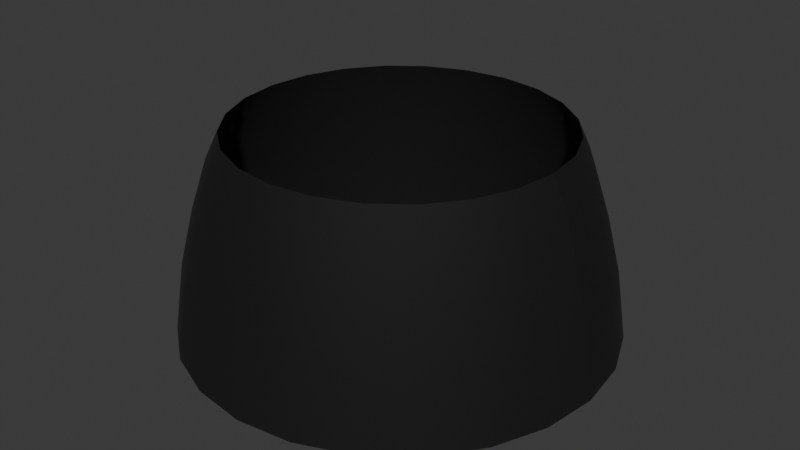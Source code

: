 # Source: kit_world_fountain.blend  (saved by Blender 5.2.45; exported with 4.5.12 LTS)
import bpy
from mathutils import Matrix  # noqa: F401  (used for matrix-valued properties, if any)

bpy.ops.wm.read_factory_settings(use_empty=True)
scene = bpy.context.scene
scene.name = 'Scene'

# ---- collections
col_collection = bpy.data.collections.new('Collection'); scene.collection.children.link(col_collection)

# ---- materials (node trees are filled in below, after node groups)
mat_fountain_fall = bpy.data.materials.new('fountain_fall')

# ---- material node trees
mat_fountain_fall.use_nodes = True; mat_fountain_fall.node_tree.nodes.clear()
_N = mat_fountain_fall.node_tree.nodes; _L = mat_fountain_fall.node_tree.links
n0 = _N.new('ShaderNodeBsdfPrincipled'); n0.name = 'Principled BSDF'; n0.location = (-200, 100)
n0.inputs[2].default_value = 0.85
n0.inputs[10].default_value = 0.005
n1 = _N.new('ShaderNodeOutputMaterial'); n1.name = 'Material Output'; n1.location = (200, 100)
n2 = _N.new('ShaderNodeVertexColor'); n2.name = 'Color Attribute'; n2.location = (0, 0)
n2.layer_name = 'Col'
n3 = _N.new('ShaderNodeMix'); n3.name = 'Mix'; n3.location = (0, 0)
n3.data_type = 'RGBA'
n3.blend_type = 'MULTIPLY'
n3.inputs[0].default_value = 1.0
n3.inputs[6].default_value = (0.7, 0.88, 0.95, 1.0)
_L.new(n0.outputs[0], n1.inputs[0])
_L.new(n2.outputs[0], n3.inputs[7])
_L.new(n3.outputs[2], n0.inputs[0])
n1.is_active_output = True

# ---- world
world_world = bpy.data.worlds.new('World'); scene.world = world_world
world_world.use_nodes = True; world_world.node_tree.nodes.clear()
_N = world_world.node_tree.nodes; _L = world_world.node_tree.links
n0 = _N.new('ShaderNodeOutputWorld'); n0.name = 'World Output'; n0.location = (200, 100)
n1 = _N.new('ShaderNodeBackground'); n1.name = 'Background'; n1.location = (-200, 100)
n1.inputs[0].default_value = (0.05088, 0.05088, 0.05088, 1.0)
_L.new(n1.outputs[0], n0.inputs[0])
n0.is_active_output = True
world_world.color = (0.05088, 0.05088, 0.05088)
world_world.sun_shadow_jitter_overblur = 0.0

# ---- meshes
me_kit_fountain_fall = bpy.data.meshes.new('kit_fountain_fall')
me_kit_fountain_fall.from_pydata([(0.465, 0.0, 1.175), (0.4492, -0.1204, 1.175), (0.4027, -0.2325, 1.175), (0.3288, -0.3288, 1.175), (0.2325, -0.4027, 1.175), (0.1204, -0.4492, 1.175), (2.847e-17, -0.465, 1.175), (-0.1204, -0.4492, 1.175), (-0.2325, -0.4027, 1.175), (-0.3288, -0.3288, 1.175), (-0.4027, -0.2325, 1.175), (-0.4492, -0.1204, 1.175), (-0.465, -5.695e-17, 1.175), (-0.4492, 0.1204, 1.175), (-0.4027, 0.2325, 1.175), (-0.3288, 0.3288, 1.175), (-0.2325, 0.4027, 1.175), (-0.1204, 0.4492, 1.175), (-8.542e-17, 0.465, 1.175), (0.1204, 0.4492, 1.175), (0.2325, 0.4027, 1.175), (0.3288, 0.3288, 1.175), (0.4027, 0.2325, 1.175), (0.4492, 0.1204, 1.175), (0.465, 1.139e-16, 1.175), (0.5, 0.0, 1.1), (0.483, -0.1294, 1.1), (0.433, -0.25, 1.1), (0.3536, -0.3536, 1.1), (0.25, -0.433, 1.1), (0.1294, -0.483, 1.1), (3.062e-17, -0.5, 1.1), (-0.1294, -0.483, 1.1), (-0.25, -0.433, 1.1), (-0.3536, -0.3536, 1.1), (-0.433, -0.25, 1.1), (-0.483, -0.1294, 1.1), (-0.5, -6.123e-17, 1.1), (-0.483, 0.1294, 1.1), (-0.433, 0.25, 1.1), (-0.3536, 0.3536, 1.1), (-0.25, 0.433, 1.1), (-0.1294, 0.483, 1.1), (-9.185e-17, 0.5, 1.1), (0.1294, 0.483, 1.1), (0.25, 0.433, 1.1), (0.3536, 0.3536, 1.1), (0.433, 0.25, 1.1), (0.483, 0.1294, 1.1), (0.5, 1.225e-16, 1.1), (0.545, 0.0, 0.96), (0.5264, -0.1411, 0.96), (0.472, -0.2725, 0.96), (0.3854, -0.3854, 0.96), (0.2725, -0.472, 0.96), (0.1411, -0.5264, 0.96), (3.337e-17, -0.545, 0.96), (-0.1411, -0.5264, 0.96), (-0.2725, -0.472, 0.96), (-0.3854, -0.3854, 0.96), (-0.472, -0.2725, 0.96), (-0.5264, -0.1411, 0.96), (-0.545, -6.674e-17, 0.96), (-0.5264, 0.1411, 0.96), (-0.472, 0.2725, 0.96), (-0.3854, 0.3854, 0.96), (-0.2725, 0.472, 0.96), (-0.1411, 0.5264, 0.96), (-1.001e-16, 0.545, 0.96), (0.1411, 0.5264, 0.96), (0.2725, 0.472, 0.96), (0.3854, 0.3854, 0.96), (0.472, 0.2725, 0.96), (0.5264, 0.1411, 0.96), (0.545, 1.335e-16, 0.96), (0.585, 0.0, 0.8), (0.5651, -0.1514, 0.8), (0.5066, -0.2925, 0.8), (0.4137, -0.4137, 0.8), (0.2925, -0.5066, 0.8), (0.1514, -0.5651, 0.8), (3.582e-17, -0.585, 0.8), (-0.1514, -0.5651, 0.8), (-0.2925, -0.5066, 0.8), (-0.4137, -0.4137, 0.8), (-0.5066, -0.2925, 0.8), (-0.5651, -0.1514, 0.8), (-0.585, -7.164e-17, 0.8), (-0.5651, 0.1514, 0.8), (-0.5066, 0.2925, 0.8), (-0.4137, 0.4137, 0.8), (-0.2925, 0.5066, 0.8), (-0.1514, 0.5651, 0.8), (-1.075e-16, 0.585, 0.8), (0.1514, 0.5651, 0.8), (0.2925, 0.5066, 0.8), (0.4137, 0.4137, 0.8), (0.5066, 0.2925, 0.8), (0.5651, 0.1514, 0.8), (0.585, 1.433e-16, 0.8), (0.615, 0.0, 0.6), (0.594, -0.1592, 0.6), (0.5326, -0.3075, 0.6), (0.4349, -0.4349, 0.6), (0.3075, -0.5326, 0.6), (0.1592, -0.594, 0.6), (3.766e-17, -0.615, 0.6), (-0.1592, -0.594, 0.6), (-0.3075, -0.5326, 0.6), (-0.4349, -0.4349, 0.6), (-0.5326, -0.3075, 0.6), (-0.594, -0.1592, 0.6), (-0.615, -7.532e-17, 0.6), (-0.594, 0.1592, 0.6), (-0.5326, 0.3075, 0.6), (-0.4349, 0.4349, 0.6), (-0.3075, 0.5326, 0.6), (-0.1592, 0.594, 0.6), (-1.13e-16, 0.615, 0.6), (0.1592, 0.594, 0.6), (0.3075, 0.5326, 0.6), (0.4349, 0.4349, 0.6), (0.5326, 0.3075, 0.6), (0.594, 0.1592, 0.6), (0.615, 1.506e-16, 0.6)], [], [(0, 1, 26, 25), (1, 2, 27, 26), (2, 3, 28, 27), (3, 4, 29, 28), (4, 5, 30, 29), (5, 6, 31, 30), (6, 7, 32, 31), (7, 8, 33, 32), (8, 9, 34, 33), (9, 10, 35, 34), (10, 11, 36, 35), (11, 12, 37, 36), (12, 13, 38, 37), (13, 14, 39, 38), (14, 15, 40, 39), (15, 16, 41, 40), (16, 17, 42, 41), (17, 18, 43, 42), (18, 19, 44, 43), (19, 20, 45, 44), (20, 21, 46, 45), (21, 22, 47, 46), (22, 23, 48, 47), (23, 24, 49, 48), (25, 26, 51, 50), (26, 27, 52, 51), (27, 28, 53, 52), (28, 29, 54, 53), (29, 30, 55, 54), (30, 31, 56, 55), (31, 32, 57, 56), (32, 33, 58, 57), (33, 34, 59, 58), (34, 35, 60, 59), (35, 36, 61, 60), (36, 37, 62, 61), (37, 38, 63, 62), (38, 39, 64, 63), (39, 40, 65, 64), (40, 41, 66, 65), (41, 42, 67, 66), (42, 43, 68, 67), (43, 44, 69, 68), (44, 45, 70, 69), (45, 46, 71, 70), (46, 47, 72, 71), (47, 48, 73, 72), (48, 49, 74, 73), (50, 51, 76, 75), (51, 52, 77, 76), (52, 53, 78, 77), (53, 54, 79, 78), (54, 55, 80, 79), (55, 56, 81, 80), (56, 57, 82, 81), (57, 58, 83, 82), (58, 59, 84, 83), (59, 60, 85, 84), (60, 61, 86, 85), (61, 62, 87, 86), (62, 63, 88, 87), (63, 64, 89, 88), (64, 65, 90, 89), (65, 66, 91, 90), (66, 67, 92, 91), (67, 68, 93, 92), (68, 69, 94, 93), (69, 70, 95, 94), (70, 71, 96, 95), (71, 72, 97, 96), (72, 73, 98, 97), (73, 74, 99, 98), (75, 76, 101, 100), (76, 77, 102, 101), (77, 78, 103, 102), (78, 79, 104, 103), (79, 80, 105, 104), (80, 81, 106, 105), (81, 82, 107, 106), (82, 83, 108, 107), (83, 84, 109, 108), (84, 85, 110, 109), (85, 86, 111, 110), (86, 87, 112, 111), (87, 88, 113, 112), (88, 89, 114, 113), (89, 90, 115, 114), (90, 91, 116, 115), (91, 92, 117, 116), (92, 93, 118, 117), (93, 94, 119, 118), (94, 95, 120, 119), (95, 96, 121, 120), (96, 97, 122, 121), (97, 98, 123, 122), (98, 99, 124, 123)])
me_kit_fountain_fall.polygons.foreach_set('use_smooth', [True] * 96)
_uv = me_kit_fountain_fall.uv_layers.new(name='UVMap')
_uv.uv.foreach_set('vector', [0.0, 1.0, 0.04167, 1.0, 0.04167, 0.75, 0.0, 0.75, 0.04167, 1.0, 0.08333, 1.0, 0.08333, 0.75, 0.04167, 0.75, 0.08333, 1.0, 0.125, 1.0, 0.125, 0.75, 0.08333, 0.75, 0.125, 1.0, 0.1667, 1.0, 0.1667, 0.75, 0.125, 0.75, 0.1667, 1.0, 0.2083, 1.0, 0.2083, 0.75, 0.1667, 0.75, 0.2083, 1.0, 0.25, 1.0, 0.25, 0.75, 0.2083, 0.75, 0.25, 1.0, 0.2917, 1.0, 0.2917, 0.75, 0.25, 0.75, 0.2917, 1.0, 0.3333, 1.0, 0.3333, 0.75, 0.2917, 0.75, 0.3333, 1.0, 0.375, 1.0, 0.375, 0.75, 0.3333, 0.75, 0.375, 1.0, 0.4167, 1.0, 0.4167, 0.75, 0.375, 0.75, 0.4167, 1.0, 0.4583, 1.0, 0.4583, 0.75, 0.4167, 0.75, 0.4583, 1.0, 0.5, 1.0, 0.5, 0.75, 0.4583, 0.75, 0.5, 1.0, 0.5417, 1.0, 0.5417, 0.75, 0.5, 0.75, 0.5417, 1.0, 0.5833, 1.0, 0.5833, 0.75, 0.5417, 0.75, 0.5833, 1.0, 0.625, 1.0, 0.625, 0.75, 0.5833, 0.75, 0.625, 1.0, 0.6667, 1.0, 0.6667, 0.75, 0.625, 0.75, 0.6667, 1.0, 0.7083, 1.0, 0.7083, 0.75, 0.6667, 0.75, 0.7083, 1.0, 0.75, 1.0, 0.75, 0.75, 0.7083, 0.75, 0.75, 1.0, 0.7917, 1.0, 0.7917, 0.75, 0.75, 0.75, 0.7917, 1.0, 0.8333, 1.0, 0.8333, 0.75, 0.7917, 0.75, 0.8333, 1.0, 0.875, 1.0, 0.875, 0.75, 0.8333, 0.75, 0.875, 1.0, 0.9167, 1.0, 0.9167, 0.75, 0.875, 0.75, 0.9167, 1.0, 0.9583, 1.0, 0.9583, 0.75, 0.9167, 0.75, 0.9583, 1.0, 1.0, 1.0, 1.0, 0.75, 0.9583, 0.75, 0.0, 0.75, 0.04167, 0.75, 0.04167, 0.5, 0.0, 0.5, 0.04167, 0.75, 0.08333, 0.75, 0.08333, 0.5, 0.04167, 0.5, 0.08333, 0.75, 0.125, 0.75, 0.125, 0.5, 0.08333, 0.5, 0.125, 0.75, 0.1667, 0.75, 0.1667, 0.5, 0.125, 0.5, 0.1667, 0.75, 0.2083, 0.75, 0.2083, 0.5, 0.1667, 0.5, 0.2083, 0.75, 0.25, 0.75, 0.25, 0.5, 0.2083, 0.5, 0.25, 0.75, 0.2917, 0.75, 0.2917, 0.5, 0.25, 0.5, 0.2917, 0.75, 0.3333, 0.75, 0.3333, 0.5, 0.2917, 0.5, 0.3333, 0.75, 0.375, 0.75, 0.375, 0.5, 0.3333, 0.5, 0.375, 0.75, 0.4167, 0.75, 0.4167, 0.5, 0.375, 0.5, 0.4167, 0.75, 0.4583, 0.75, 0.4583, 0.5, 0.4167, 0.5, 0.4583, 0.75, 0.5, 0.75, 0.5, 0.5, 0.4583, 0.5, 0.5, 0.75, 0.5417, 0.75, 0.5417, 0.5, 0.5, 0.5, 0.5417, 0.75, 0.5833, 0.75, 0.5833, 0.5, 0.5417, 0.5, 0.5833, 0.75, 0.625, 0.75, 0.625, 0.5, 0.5833, 0.5, 0.625, 0.75, 0.6667, 0.75, 0.6667, 0.5, 0.625, 0.5, 0.6667, 0.75, 0.7083, 0.75, 0.7083, 0.5, 0.6667, 0.5, 0.7083, 0.75, 0.75, 0.75, 0.75, 0.5, 0.7083, 0.5, 0.75, 0.75, 0.7917, 0.75, 0.7917, 0.5, 0.75, 0.5, 0.7917, 0.75, 0.8333, 0.75, 0.8333, 0.5, 0.7917, 0.5, 0.8333, 0.75, 0.875, 0.75, 0.875, 0.5, 0.8333, 0.5, 0.875, 0.75, 0.9167, 0.75, 0.9167, 0.5, 0.875, 0.5, 0.9167, 0.75, 0.9583, 0.75, 0.9583, 0.5, 0.9167, 0.5, 0.9583, 0.75, 1.0, 0.75, 1.0, 0.5, 0.9583, 0.5, 0.0, 0.5, 0.04167, 0.5, 0.04167, 0.25, 0.0, 0.25, 0.04167, 0.5, 0.08333, 0.5, 0.08333, 0.25, 0.04167, 0.25, 0.08333, 0.5, 0.125, 0.5, 0.125, 0.25, 0.08333, 0.25, 0.125, 0.5, 0.1667, 0.5, 0.1667, 0.25, 0.125, 0.25, 0.1667, 0.5, 0.2083, 0.5, 0.2083, 0.25, 0.1667, 0.25, 0.2083, 0.5, 0.25, 0.5, 0.25, 0.25, 0.2083, 0.25, 0.25, 0.5, 0.2917, 0.5, 0.2917, 0.25, 0.25, 0.25, 0.2917, 0.5, 0.3333, 0.5, 0.3333, 0.25, 0.2917, 0.25, 0.3333, 0.5, 0.375, 0.5, 0.375, 0.25, 0.3333, 0.25, 0.375, 0.5, 0.4167, 0.5, 0.4167, 0.25, 0.375, 0.25, 0.4167, 0.5, 0.4583, 0.5, 0.4583, 0.25, 0.4167, 0.25, 0.4583, 0.5, 0.5, 0.5, 0.5, 0.25, 0.4583, 0.25, 0.5, 0.5, 0.5417, 0.5, 0.5417, 0.25, 0.5, 0.25, 0.5417, 0.5, 0.5833, 0.5, 0.5833, 0.25, 0.5417, 0.25, 0.5833, 0.5, 0.625, 0.5, 0.625, 0.25, 0.5833, 0.25, 0.625, 0.5, 0.6667, 0.5, 0.6667, 0.25, 0.625, 0.25, 0.6667, 0.5, 0.7083, 0.5, 0.7083, 0.25, 0.6667, 0.25, 0.7083, 0.5, 0.75, 0.5, 0.75, 0.25, 0.7083, 0.25, 0.75, 0.5, 0.7917, 0.5, 0.7917, 0.25, 0.75, 0.25, 0.7917, 0.5, 0.8333, 0.5, 0.8333, 0.25, 0.7917, 0.25, 0.8333, 0.5, 0.875, 0.5, 0.875, 0.25, 0.8333, 0.25, 0.875, 0.5, 0.9167, 0.5, 0.9167, 0.25, 0.875, 0.25, 0.9167, 0.5, 0.9583, 0.5, 0.9583, 0.25, 0.9167, 0.25, 0.9583, 0.5, 1.0, 0.5, 1.0, 0.25, 0.9583, 0.25, 0.0, 0.25, 0.04167, 0.25, 0.04167, 0.0, 0.0, 0.0, 0.04167, 0.25, 0.08333, 0.25, 0.08333, 0.0, 0.04167, 0.0, 0.08333, 0.25, 0.125, 0.25, 0.125, 0.0, 0.08333, 0.0, 0.125, 0.25, 0.1667, 0.25, 0.1667, 0.0, 0.125, 0.0, 0.1667, 0.25, 0.2083, 0.25, 0.2083, 0.0, 0.1667, 0.0, 0.2083, 0.25, 0.25, 0.25, 0.25, 0.0, 0.2083, 0.0, 0.25, 0.25, 0.2917, 0.25, 0.2917, 0.0, 0.25, 0.0, 0.2917, 0.25, 0.3333, 0.25, 0.3333, 0.0, 0.2917, 0.0, 0.3333, 0.25, 0.375, 0.25, 0.375, 0.0, 0.3333, 0.0, 0.375, 0.25, 0.4167, 0.25, 0.4167, 0.0, 0.375, 0.0, 0.4167, 0.25, 0.4583, 0.25, 0.4583, 0.0, 0.4167, 0.0, 0.4583, 0.25, 0.5, 0.25, 0.5, 0.0, 0.4583, 0.0, 0.5, 0.25, 0.5417, 0.25, 0.5417, 0.0, 0.5, 0.0, 0.5417, 0.25, 0.5833, 0.25, 0.5833, 0.0, 0.5417, 0.0, 0.5833, 0.25, 0.625, 0.25, 0.625, 0.0, 0.5833, 0.0, 0.625, 0.25, 0.6667, 0.25, 0.6667, 0.0, 0.625, 0.0, 0.6667, 0.25, 0.7083, 0.25, 0.7083, 0.0, 0.6667, 0.0, 0.7083, 0.25, 0.75, 0.25, 0.75, 0.0, 0.7083, 0.0, 0.75, 0.25, 0.7917, 0.25, 0.7917, 0.0, 0.75, 0.0, 0.7917, 0.25, 0.8333, 0.25, 0.8333, 0.0, 0.7917, 0.0, 0.8333, 0.25, 0.875, 0.25, 0.875, 0.0, 0.8333, 0.0, 0.875, 0.25, 0.9167, 0.25, 0.9167, 0.0, 0.875, 0.0, 0.9167, 0.25, 0.9583, 0.25, 0.9583, 0.0, 0.9167, 0.0, 0.9583, 0.25, 1.0, 0.25, 1.0, 0.0, 0.9583, 0.0])
me_kit_fountain_fall.materials.append(mat_fountain_fall)
me_kit_fountain_fall.update()

# ---- objects
ob_kit_fountain_fall = bpy.data.objects.new('kit_fountain_fall', me_kit_fountain_fall)

# ---- transforms, parenting, visibility, modifiers, constraints
ob_kit_fountain_fall.location = (0.0, 0.0, 0.0)

# ---- collection membership
scene.collection.objects.link(ob_kit_fountain_fall)

# ---- scene / render settings (as saved in the file)
scene.frame_start = 1; scene.frame_end = 250; scene.frame_set(1)
scene.render.engine = 'BLENDER_EEVEE_NEXT'
scene.render.bake_bias = 0.0
scene.render.bake_samples = 0
scene.render.compositor_device = 'GPU'
scene.eevee.use_volume_custom_range = False
scene.eevee.fast_gi_thickness_near = 0.1
scene.eevee.fast_gi_thickness_far = 0.0
scene.eevee.ray_tracing_options.screen_trace_thickness = 0.1
bpy.context.view_layer.update()

# ---- added for rendering (the .blend has no active camera and no usable light): camera, sun
cam_auto = bpy.data.cameras.new('AutoCamera')
cam_auto.lens = 50.0
cam_auto.sensor_width = 36.0
cam_auto.clip_end = 1000.0
ob_auto_camera = bpy.data.objects.new('AutoCamera', cam_auto)
scene.collection.objects.link(ob_auto_camera)
ob_auto_camera.location = (1.69506, -2.03407, 2.24355)
ob_auto_camera.rotation_euler = (1.09748, -7.21219e-08, 0.694738)
scene.camera = ob_auto_camera
light_auto_sun = bpy.data.lights.new('AutoSun', 'SUN')
light_auto_sun.energy = 3.0
light_auto_sun.angle = 0.0523599
ob_auto_sun = bpy.data.objects.new('AutoSun', light_auto_sun)
scene.collection.objects.link(ob_auto_sun)
ob_auto_sun.rotation_euler = (0.872665, 0.174533, 0.523599)
bpy.context.view_layer.update()

